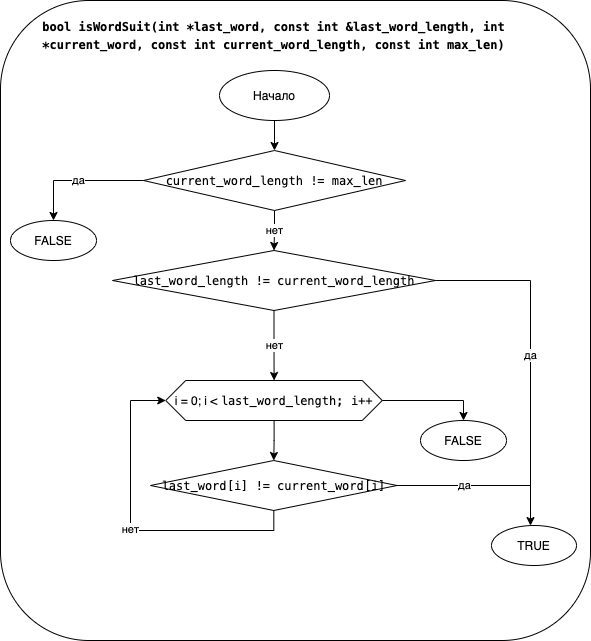

The diagram above was exported from draw.io. Its source (the exported page's mxGraphModel, read from the mxfile embedded in the PNG):
<mxGraphModel dx="946" dy="672" grid="1" gridSize="10" guides="1" tooltips="1" connect="1" arrows="1" fold="1" page="1" pageScale="1" pageWidth="827" pageHeight="1169" math="0" shadow="0">
  <root>
    <mxCell id="0" />
    <mxCell id="1" parent="0" />
    <mxCell id="SVba3_AKJR1cuNkCx1pW-2" value="&lt;div style=&quot;font-family: &amp;quot;menlo&amp;quot; , &amp;quot;monaco&amp;quot; , &amp;quot;courier new&amp;quot; , monospace ; line-height: 18px&quot;&gt;&lt;font&gt;&lt;b&gt;bool isWordSuit(int *last_word, const int &amp;amp;last_word_length, int *current_word, const int current_word_length, const int max_len)&lt;/b&gt;&lt;/font&gt;&lt;/div&gt;" style="text;html=1;strokeColor=none;fillColor=none;align=center;verticalAlign=middle;whiteSpace=wrap;rounded=0;" parent="1" vertex="1">
      <mxGeometry x="172" y="60" width="483" height="70" as="geometry" />
    </mxCell>
    <mxCell id="SVba3_AKJR1cuNkCx1pW-5" value="" style="rounded=1;whiteSpace=wrap;html=1;fillColor=none;" parent="1" vertex="1">
      <mxGeometry x="140" y="60" width="590" height="640" as="geometry" />
    </mxCell>
    <mxCell id="SVba3_AKJR1cuNkCx1pW-9" value="" style="edgeStyle=orthogonalEdgeStyle;rounded=0;orthogonalLoop=1;jettySize=auto;html=1;" parent="1" source="SVba3_AKJR1cuNkCx1pW-7" target="SVba3_AKJR1cuNkCx1pW-8" edge="1">
      <mxGeometry relative="1" as="geometry" />
    </mxCell>
    <mxCell id="SVba3_AKJR1cuNkCx1pW-7" value="Начало" style="ellipse;whiteSpace=wrap;html=1;fillColor=none;" parent="1" vertex="1">
      <mxGeometry x="359" y="130" width="110" height="50" as="geometry" />
    </mxCell>
    <mxCell id="SVba3_AKJR1cuNkCx1pW-11" value="да" style="edgeStyle=orthogonalEdgeStyle;rounded=0;orthogonalLoop=1;jettySize=auto;html=1;" parent="1" source="SVba3_AKJR1cuNkCx1pW-8" target="SVba3_AKJR1cuNkCx1pW-10" edge="1">
      <mxGeometry relative="1" as="geometry" />
    </mxCell>
    <mxCell id="SVba3_AKJR1cuNkCx1pW-13" value="нет" style="edgeStyle=orthogonalEdgeStyle;rounded=0;orthogonalLoop=1;jettySize=auto;html=1;" parent="1" source="SVba3_AKJR1cuNkCx1pW-8" target="SVba3_AKJR1cuNkCx1pW-12" edge="1">
      <mxGeometry relative="1" as="geometry" />
    </mxCell>
    <mxCell id="SVba3_AKJR1cuNkCx1pW-8" value="&lt;div style=&quot;font-family: menlo, monaco, &amp;quot;courier new&amp;quot;, monospace; line-height: 18px;&quot;&gt;current_word_length &lt;span style=&quot;&quot;&gt;!=&lt;/span&gt; max_len&lt;/div&gt;" style="rhombus;whiteSpace=wrap;html=1;fillColor=none;" parent="1" vertex="1">
      <mxGeometry x="283" y="210" width="262" height="60" as="geometry" />
    </mxCell>
    <mxCell id="SVba3_AKJR1cuNkCx1pW-10" value="FALSE" style="ellipse;whiteSpace=wrap;html=1;fillColor=none;" parent="1" vertex="1">
      <mxGeometry x="150" y="280" width="86" height="40" as="geometry" />
    </mxCell>
    <mxCell id="SVba3_AKJR1cuNkCx1pW-15" value="да" style="edgeStyle=orthogonalEdgeStyle;rounded=0;orthogonalLoop=1;jettySize=auto;html=1;" parent="1" source="SVba3_AKJR1cuNkCx1pW-12" target="SVba3_AKJR1cuNkCx1pW-14" edge="1">
      <mxGeometry relative="1" as="geometry">
        <Array as="points">
          <mxPoint x="670" y="340" />
        </Array>
      </mxGeometry>
    </mxCell>
    <mxCell id="SVba3_AKJR1cuNkCx1pW-17" value="нет" style="edgeStyle=orthogonalEdgeStyle;rounded=0;orthogonalLoop=1;jettySize=auto;html=1;" parent="1" source="SVba3_AKJR1cuNkCx1pW-12" target="SVba3_AKJR1cuNkCx1pW-16" edge="1">
      <mxGeometry relative="1" as="geometry" />
    </mxCell>
    <mxCell id="SVba3_AKJR1cuNkCx1pW-12" value="&lt;div style=&quot;font-family: menlo, monaco, &amp;quot;courier new&amp;quot;, monospace; line-height: 18px;&quot;&gt;last_word_length &lt;span style=&quot;&quot;&gt;!=&lt;/span&gt; current_word_length&lt;/div&gt;" style="rhombus;whiteSpace=wrap;html=1;fillColor=none;" parent="1" vertex="1">
      <mxGeometry x="252" y="310" width="323" height="60" as="geometry" />
    </mxCell>
    <mxCell id="SVba3_AKJR1cuNkCx1pW-14" value="TRUE" style="ellipse;whiteSpace=wrap;html=1;fillColor=none;" parent="1" vertex="1">
      <mxGeometry x="631" y="585" width="85" height="40" as="geometry" />
    </mxCell>
    <mxCell id="SVba3_AKJR1cuNkCx1pW-19" value="" style="edgeStyle=orthogonalEdgeStyle;rounded=0;orthogonalLoop=1;jettySize=auto;html=1;" parent="1" source="SVba3_AKJR1cuNkCx1pW-16" target="SVba3_AKJR1cuNkCx1pW-18" edge="1">
      <mxGeometry relative="1" as="geometry" />
    </mxCell>
    <mxCell id="SVba3_AKJR1cuNkCx1pW-29" value="" style="edgeStyle=orthogonalEdgeStyle;rounded=0;orthogonalLoop=1;jettySize=auto;html=1;endArrow=classic;endFill=1;" parent="1" source="SVba3_AKJR1cuNkCx1pW-16" target="SVba3_AKJR1cuNkCx1pW-28" edge="1">
      <mxGeometry relative="1" as="geometry">
        <Array as="points">
          <mxPoint x="603" y="460" />
        </Array>
      </mxGeometry>
    </mxCell>
    <mxCell id="SVba3_AKJR1cuNkCx1pW-16" value="i = 0; i &amp;lt;&amp;nbsp;&lt;span style=&quot;font-family: menlo, monaco, &amp;quot;courier new&amp;quot;, monospace;&quot;&gt;last_word_length&lt;/span&gt;&lt;span style=&quot;font-family: menlo, monaco, &amp;quot;courier new&amp;quot;, monospace;&quot;&gt;; &lt;/span&gt;&lt;span style=&quot;font-family: menlo, monaco, &amp;quot;courier new&amp;quot;, monospace;&quot;&gt;i&lt;/span&gt;&lt;span style=&quot;font-family: menlo, monaco, &amp;quot;courier new&amp;quot;, monospace;&quot;&gt;++&lt;/span&gt;" style="shape=hexagon;perimeter=hexagonPerimeter2;whiteSpace=wrap;html=1;fixedSize=1;fillColor=none;" parent="1" vertex="1">
      <mxGeometry x="305.25" y="440" width="216.5" height="40" as="geometry" />
    </mxCell>
    <mxCell id="SVba3_AKJR1cuNkCx1pW-22" value="да" style="edgeStyle=orthogonalEdgeStyle;rounded=0;orthogonalLoop=1;jettySize=auto;html=1;endArrow=none;endFill=0;" parent="1" source="SVba3_AKJR1cuNkCx1pW-18" edge="1">
      <mxGeometry relative="1" as="geometry">
        <mxPoint x="670" y="545" as="targetPoint" />
      </mxGeometry>
    </mxCell>
    <mxCell id="SVba3_AKJR1cuNkCx1pW-24" value="нет" style="edgeStyle=orthogonalEdgeStyle;rounded=0;orthogonalLoop=1;jettySize=auto;html=1;endArrow=classic;endFill=1;entryX=0;entryY=0.5;entryDx=0;entryDy=0;" parent="1" source="SVba3_AKJR1cuNkCx1pW-18" target="SVba3_AKJR1cuNkCx1pW-16" edge="1">
      <mxGeometry relative="1" as="geometry">
        <mxPoint x="413.29999999999995" y="645" as="targetPoint" />
        <Array as="points">
          <mxPoint x="413" y="590" />
          <mxPoint x="270" y="590" />
          <mxPoint x="270" y="460" />
        </Array>
      </mxGeometry>
    </mxCell>
    <mxCell id="SVba3_AKJR1cuNkCx1pW-18" value="&lt;div style=&quot;font-family: menlo, monaco, &amp;quot;courier new&amp;quot;, monospace; line-height: 18px;&quot;&gt;&lt;span style=&quot;&quot;&gt;last_word&lt;/span&gt;[i] &lt;span style=&quot;&quot;&gt;!=&lt;/span&gt; &lt;span style=&quot;&quot;&gt;current_word&lt;/span&gt;[i]&lt;/div&gt;" style="rhombus;whiteSpace=wrap;html=1;fillColor=none;" parent="1" vertex="1">
      <mxGeometry x="290" y="520" width="246.5" height="50" as="geometry" />
    </mxCell>
    <mxCell id="SVba3_AKJR1cuNkCx1pW-28" value="FALSE" style="ellipse;whiteSpace=wrap;html=1;fillColor=none;" parent="1" vertex="1">
      <mxGeometry x="560" y="480" width="86" height="40" as="geometry" />
    </mxCell>
  </root>
</mxGraphModel>